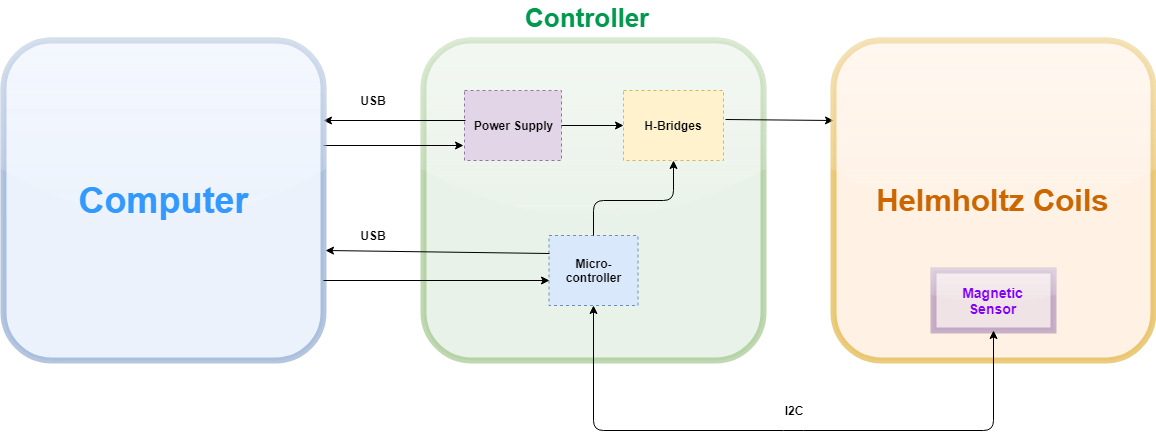

The diagram above was exported from draw.io. Its source (the exported page's mxGraphModel, read from the mxfile embedded in the PNG):
<mxGraphModel dx="2221" dy="715" grid="1" gridSize="10" guides="1" tooltips="1" connect="1" arrows="1" fold="1" page="1" pageScale="1" pageWidth="827" pageHeight="1169" math="0" shadow="0">
  <root>
    <mxCell id="0" />
    <mxCell id="1" parent="0" />
    <mxCell id="QvgsJvEt7AZP1rYEChGF-1" value="" style="rounded=1;whiteSpace=wrap;html=1;glass=1;fillColor=#d5e8d4;strokeWidth=6;strokeColor=#82b366;opacity=50;" vertex="1" parent="1">
      <mxGeometry x="230" y="140" width="340" height="320" as="geometry" />
    </mxCell>
    <mxCell id="QvgsJvEt7AZP1rYEChGF-3" value="&lt;font color=&quot;#00994d&quot; size=&quot;1&quot;&gt;&lt;b style=&quot;font-size: 26px&quot;&gt;Controller&lt;/b&gt;&lt;/font&gt;" style="text;html=1;resizable=0;points=[];autosize=1;align=left;verticalAlign=top;spacingTop=-4;" vertex="1" parent="1">
      <mxGeometry x="330" y="100" width="140" height="20" as="geometry" />
    </mxCell>
    <mxCell id="QvgsJvEt7AZP1rYEChGF-13" value="&lt;b&gt;Power Supply&lt;/b&gt;" style="rounded=0;whiteSpace=wrap;html=1;glass=0;dashed=1;fillColor=#e1d5e7;strokeColor=#9673a6;" vertex="1" parent="1">
      <mxGeometry x="271" y="190" width="97" height="70" as="geometry" />
    </mxCell>
    <mxCell id="QvgsJvEt7AZP1rYEChGF-14" value="&lt;b&gt;H-Bridges&lt;/b&gt;" style="rounded=0;whiteSpace=wrap;html=1;glass=0;dashed=1;fillColor=#fff2cc;strokeColor=#d6b656;" vertex="1" parent="1">
      <mxGeometry x="430" y="190" width="100" height="70" as="geometry" />
    </mxCell>
    <mxCell id="QvgsJvEt7AZP1rYEChGF-15" value="&lt;b&gt;Micro-controller&lt;/b&gt;" style="rounded=0;whiteSpace=wrap;html=1;glass=0;dashed=1;fillColor=#dae8fc;strokeColor=#6c8ebf;" vertex="1" parent="1">
      <mxGeometry x="355.5" y="335" width="89" height="70" as="geometry" />
    </mxCell>
    <mxCell id="QvgsJvEt7AZP1rYEChGF-21" value="" style="endArrow=classic;html=1;exitX=1;exitY=0.328;exitDx=0;exitDy=0;exitPerimeter=0;" edge="1" parent="1" source="QvgsJvEt7AZP1rYEChGF-36">
      <mxGeometry width="50" height="50" relative="1" as="geometry">
        <mxPoint x="230" y="245" as="sourcePoint" />
        <mxPoint x="270" y="245" as="targetPoint" />
        <Array as="points" />
      </mxGeometry>
    </mxCell>
    <mxCell id="QvgsJvEt7AZP1rYEChGF-29" value="" style="endArrow=classic;html=1;entryX=1;entryY=0.25;entryDx=0;entryDy=0;" edge="1" parent="1" target="QvgsJvEt7AZP1rYEChGF-36">
      <mxGeometry width="50" height="50" relative="1" as="geometry">
        <mxPoint x="272" y="220" as="sourcePoint" />
        <mxPoint x="200" y="600" as="targetPoint" />
      </mxGeometry>
    </mxCell>
    <mxCell id="QvgsJvEt7AZP1rYEChGF-30" value="" style="endArrow=classic;html=1;entryX=1.006;entryY=0.656;entryDx=0;entryDy=0;entryPerimeter=0;exitX=0;exitY=0.25;exitDx=0;exitDy=0;" edge="1" parent="1" source="QvgsJvEt7AZP1rYEChGF-15" target="QvgsJvEt7AZP1rYEChGF-36">
      <mxGeometry width="50" height="50" relative="1" as="geometry">
        <mxPoint x="271" y="351" as="sourcePoint" />
        <mxPoint x="200" y="600" as="targetPoint" />
      </mxGeometry>
    </mxCell>
    <mxCell id="QvgsJvEt7AZP1rYEChGF-31" value="" style="endArrow=classic;html=1;entryX=0.5;entryY=1;entryDx=0;entryDy=0;exitX=0.5;exitY=0;exitDx=0;exitDy=0;" edge="1" parent="1" source="QvgsJvEt7AZP1rYEChGF-15" target="QvgsJvEt7AZP1rYEChGF-14">
      <mxGeometry width="50" height="50" relative="1" as="geometry">
        <mxPoint x="150" y="650" as="sourcePoint" />
        <mxPoint x="200" y="600" as="targetPoint" />
        <Array as="points">
          <mxPoint x="400" y="300" />
          <mxPoint x="480" y="300" />
        </Array>
      </mxGeometry>
    </mxCell>
    <mxCell id="QvgsJvEt7AZP1rYEChGF-32" value="" style="endArrow=classic;html=1;exitX=1;exitY=0.5;exitDx=0;exitDy=0;" edge="1" parent="1" source="QvgsJvEt7AZP1rYEChGF-13" target="QvgsJvEt7AZP1rYEChGF-14">
      <mxGeometry width="50" height="50" relative="1" as="geometry">
        <mxPoint x="150" y="650" as="sourcePoint" />
        <mxPoint x="200" y="600" as="targetPoint" />
      </mxGeometry>
    </mxCell>
    <mxCell id="QvgsJvEt7AZP1rYEChGF-33" value="" style="endArrow=classic;html=1;exitX=1.02;exitY=0.414;exitDx=0;exitDy=0;entryX=0;entryY=0.25;entryDx=0;entryDy=0;exitPerimeter=0;" edge="1" parent="1" source="QvgsJvEt7AZP1rYEChGF-14" target="QvgsJvEt7AZP1rYEChGF-37">
      <mxGeometry width="50" height="50" relative="1" as="geometry">
        <mxPoint x="150" y="650" as="sourcePoint" />
        <mxPoint x="200" y="600" as="targetPoint" />
      </mxGeometry>
    </mxCell>
    <mxCell id="QvgsJvEt7AZP1rYEChGF-36" value="&lt;b&gt;&lt;font style=&quot;font-size: 36px&quot; color=&quot;#3399ff&quot;&gt;Computer&lt;/font&gt;&lt;/b&gt;" style="whiteSpace=wrap;html=1;aspect=fixed;rounded=1;glass=1;strokeWidth=6;fillColor=#dae8fc;opacity=50;strokeColor=#6c8ebf;" vertex="1" parent="1">
      <mxGeometry x="-190" y="140" width="320" height="320" as="geometry" />
    </mxCell>
    <mxCell id="QvgsJvEt7AZP1rYEChGF-37" value="&lt;b&gt;&lt;font style=&quot;font-size: 31px&quot; color=&quot;#cc6600&quot;&gt;Helmholtz Coils&lt;/font&gt;&lt;/b&gt;" style="whiteSpace=wrap;html=1;aspect=fixed;rounded=1;glass=1;strokeWidth=6;fillColor=#ffe6cc;opacity=50;strokeColor=#d79b00;" vertex="1" parent="1">
      <mxGeometry x="640" y="140" width="320" height="320" as="geometry" />
    </mxCell>
    <mxCell id="QvgsJvEt7AZP1rYEChGF-39" value="&lt;b style=&quot;font-size: 14px&quot;&gt;&lt;font color=&quot;#7f00ff&quot;&gt;Magnetic&lt;br&gt;Sensor&lt;/font&gt;&lt;/b&gt;&lt;br&gt;" style="rounded=0;whiteSpace=wrap;html=1;glass=1;strokeWidth=6;fillColor=#e1d5e7;opacity=50;strokeColor=#9673a6;" vertex="1" parent="1">
      <mxGeometry x="740" y="370" width="120" height="60" as="geometry" />
    </mxCell>
    <mxCell id="QvgsJvEt7AZP1rYEChGF-40" value="" style="endArrow=classic;html=1;entryX=0.006;entryY=0.643;entryDx=0;entryDy=0;entryPerimeter=0;exitX=1;exitY=0.75;exitDx=0;exitDy=0;" edge="1" parent="1" source="QvgsJvEt7AZP1rYEChGF-36" target="QvgsJvEt7AZP1rYEChGF-15">
      <mxGeometry width="50" height="50" relative="1" as="geometry">
        <mxPoint x="-160" y="590" as="sourcePoint" />
        <mxPoint x="-110" y="540" as="targetPoint" />
      </mxGeometry>
    </mxCell>
    <mxCell id="QvgsJvEt7AZP1rYEChGF-41" value="&lt;b&gt;USB&lt;/b&gt;" style="text;html=1;strokeColor=none;fillColor=none;align=center;verticalAlign=middle;whiteSpace=wrap;rounded=0;glass=1;opacity=50;" vertex="1" parent="1">
      <mxGeometry x="160" y="190" width="40" height="20" as="geometry" />
    </mxCell>
    <mxCell id="QvgsJvEt7AZP1rYEChGF-42" value="&lt;b&gt;USB&lt;/b&gt;" style="text;html=1;strokeColor=none;fillColor=none;align=center;verticalAlign=middle;whiteSpace=wrap;rounded=0;glass=1;opacity=50;" vertex="1" parent="1">
      <mxGeometry x="160" y="325" width="40" height="20" as="geometry" />
    </mxCell>
    <mxCell id="QvgsJvEt7AZP1rYEChGF-45" value="&lt;b&gt;I2C&lt;/b&gt;" style="text;html=1;strokeColor=none;fillColor=none;align=center;verticalAlign=middle;whiteSpace=wrap;rounded=0;glass=1;opacity=50;" vertex="1" parent="1">
      <mxGeometry x="580" y="500" width="40" height="20" as="geometry" />
    </mxCell>
    <mxCell id="QvgsJvEt7AZP1rYEChGF-47" value="" style="endArrow=classic;startArrow=classic;html=1;entryX=0.5;entryY=1;entryDx=0;entryDy=0;exitX=0.5;exitY=1;exitDx=0;exitDy=0;" edge="1" parent="1" source="QvgsJvEt7AZP1rYEChGF-39" target="QvgsJvEt7AZP1rYEChGF-15">
      <mxGeometry width="50" height="50" relative="1" as="geometry">
        <mxPoint x="-190" y="590" as="sourcePoint" />
        <mxPoint x="-140" y="540" as="targetPoint" />
        <Array as="points">
          <mxPoint x="800" y="530" />
          <mxPoint x="600" y="530" />
          <mxPoint x="400" y="530" />
        </Array>
      </mxGeometry>
    </mxCell>
  </root>
</mxGraphModel>